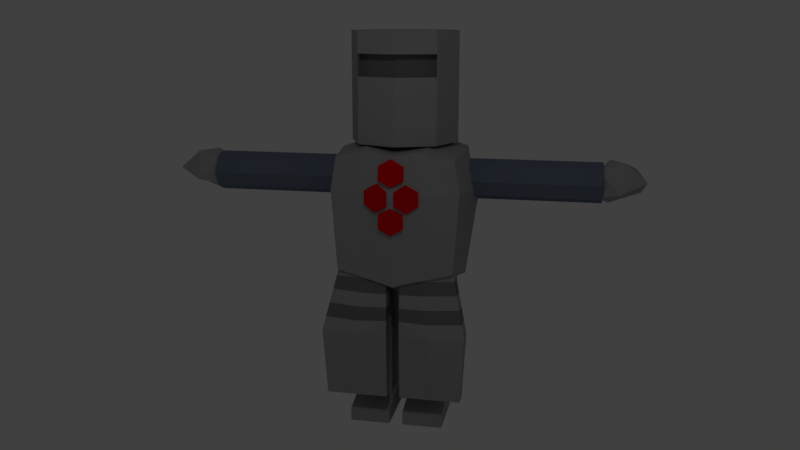# Source: knight.blend  (saved by Blender 2.79.0; exported with 4.5.12 LTS)
import bpy
from mathutils import Matrix  # noqa: F401  (used for matrix-valued properties, if any)

bpy.ops.wm.read_factory_settings(use_empty=True)
scene = bpy.context.scene
scene.name = 'Scene'

# ---- collections
col_collection_1 = bpy.data.collections.new('Collection 1'); scene.collection.children.link(col_collection_1)

# ---- materials (node trees are filled in below, after node groups)
mat_metal = bpy.data.materials.new('Metal')
mat_metal.alpha_threshold = 0.0
mat_metal.use_transparent_shadow = False
mat_metal.diffuse_color = (0.3758, 0.3758, 0.3758, 1.0)
mat_metal.roughness = 0.5
mat_metal.line_color = (0.0, 0.0, 0.0, 1.0)
mat_sleeve = bpy.data.materials.new('Sleeve')
mat_sleeve.alpha_threshold = 0.0
mat_sleeve.use_transparent_shadow = False
mat_sleeve.diffuse_color = (0.1503, 0.1874, 0.2529, 1.0)
mat_sleeve.roughness = 0.5
mat_jewel = bpy.data.materials.new('Jewel')
mat_jewel.alpha_threshold = 0.0
mat_jewel.use_transparent_shadow = False
mat_jewel.diffuse_color = (0.8, 0.0, 0.003857, 1.0)
mat_jewel.roughness = 0.5
mat_metalstripe = bpy.data.materials.new('MetalStripe')
mat_metalstripe.alpha_threshold = 0.0
mat_metalstripe.use_transparent_shadow = False
mat_metalstripe.diffuse_color = (0.1873, 0.1873, 0.1873, 1.0)
mat_metalstripe.roughness = 0.5

# ---- material node trees

# ---- world
world_world = bpy.data.worlds.new('World'); scene.world = world_world
world_world.color = (0.05088, 0.05088, 0.05088)
world_world.use_sun_shadow = False
world_world.sun_shadow_jitter_overblur = 0.0
world_world.cycles.sampling_method = 'MANUAL'

# ---- cameras
cam_camera = bpy.data.cameras.new('Camera')
cam_camera.clip_end = 100.0
cam_camera.lens = 35.0
cam_camera.sensor_width = 32.0
cam_camera.sensor_height = 18.0
cam_camera.ortho_scale = 7.314
cam_camera.dof.focus_distance = 0.0
cam_camera.dof.aperture_fstop = 128.0

# ---- lights
light_lamp = bpy.data.lights.new('Lamp', 'POINT')
light_lamp.transmission_factor = 0.0
light_lamp.cutoff_distance = 30.0
light_lamp.energy = 100.0
light_lamp.shadow_buffer_clip_start = 1.001
light_lamp.shadow_soft_size = 0.1
light_lamp.shadow_maximum_resolution = 0.006
light_lamp.use_absolute_resolution = True

# ---- meshes
me_cube = bpy.data.meshes.new('Cube')
me_cube.from_pydata([(0.5657, 0.5657, 2.0), (0.5657, 0.5657, 1.04), (0.5657, 0.5657, 2.64), (0.8, -3.571e-08, 1.04), (0.8, -3.571e-08, 2.64), (0.5657, -0.5657, 1.04), (0.5657, -0.5657, 2.64), (0.8, -3.571e-08, 2.0), (0.5657, -0.5657, 2.0), (0.5657, -0.5657, 2.32), (0.8, -3.571e-08, 2.32), (0.5657, 0.5657, 2.32), (0.8507, -0.78, -0.78), (0.8507, -0.78, 0.8789), (0.8507, 0.78, -0.78), (0.8507, 0.78, 0.8789), (0.9383, 0.7642, 0.4), (0.9383, -4.726e-09, -0.9553), (0.9383, -4.726e-09, 0.9315), (0.9383, -0.7642, 0.4), (1.136, -3.899e-09, 0.4), (1.9, 0.3, 0.5), (2.4, 0.3, 0.5), (2.9, 0.3, 0.5), (0.9, 0.3, 0.5), (2.9, 0.2121, 0.7121), (0.9, 0.2121, 0.7121), (2.9, -1.878e-07, 0.8), (0.9, 8.094e-08, 0.8), (2.9, -0.2121, 0.7121), (0.9, -0.2121, 0.7121), (2.9, -0.3, 0.5), (0.9, -0.3, 0.5), (2.9, -0.2121, 0.2879), (0.9, -0.2121, 0.2879), (2.9, -9.047e-08, 0.2), (0.9, 1.782e-07, 0.2), (2.9, 0.2121, 0.2879), (0.9, 0.2121, 0.2879), (1.4, 0.3, 0.5), (1.4, 0.2121, 0.7121), (1.9, 0.2121, 0.7121), (2.4, 0.2121, 0.7121), (1.4, 1.376e-08, 0.8), (1.9, -5.342e-08, 0.8), (2.4, -1.206e-07, 0.8), (1.4, -0.2121, 0.7121), (1.9, -0.2121, 0.7121), (2.4, -0.2121, 0.7121), (1.4, -0.3, 0.5), (1.9, -0.3, 0.5), (2.4, -0.3, 0.5), (1.4, -0.2121, 0.2879), (1.9, -0.2121, 0.2879), (2.4, -0.2121, 0.2879), (1.4, 1.111e-07, 0.2), (1.9, 4.389e-08, 0.2), (2.4, -2.329e-08, 0.2), (1.4, 0.2121, 0.2879), (1.9, 0.2121, 0.2879), (2.4, 0.2121, 0.2879), (3.147, 0.3735, 0.3989), (3.45, 0.167, 0.3468), (2.995, 0.167, 0.181), (2.764, 0.167, 0.4988), (2.995, 0.167, 0.8165), (3.369, 0.167, 0.6951), (3.118, -0.167, 0.4196), (2.828, -0.167, 0.3024), (2.828, -0.167, 0.6951), (3.202, -0.167, 0.8165), (3.514, -0.167, 0.5431), (3.147, -0.3735, 0.3989), (0.4253, 0.8677, 0.9932), (0.4253, -0.8677, -0.8677), (0.4253, 0.8677, -0.8677), (0.4253, -0.8677, 0.9932), (0.4692, -4.726e-09, 1.079), (0.4692, -4.726e-09, -1.153), (0.4692, -0.9225, 0.4), (0.4692, 0.9225, 0.4), (0.5645, -0.4113, 2.0), (-0.001233, -0.6456, 2.0), (0.5645, -0.4113, 2.32), (-0.001233, -0.6456, 2.32), (0.1493, -0.2674, -3.0), (0.1639, -0.42, -1.003), (0.1493, 0.2674, -3.0), (0.1639, 0.42, -1.003), (0.6613, -0.2674, -3.0), (0.7736, -0.42, -0.8087), (0.6613, 0.2674, -3.0), (0.7736, 0.42, -0.8087), (0.1273, -0.3378, -2.0), (0.1273, 0.3178, -2.0), (0.7357, 0.3178, -2.0), (0.7357, -0.3378, -2.0), (0.4053, 0.3209, -3.0), (0.4688, 0.504, -0.906), (0.4053, -0.3209, -3.0), (0.4688, -0.504, -0.906), (0.4315, -0.4034, -2.0), (0.4315, 0.3834, -2.0), (0.1, -0.1, -3.222), (0.7, -0.1, -3.222), (0.1, -0.1, -2.872), (0.7, -0.1, -2.872), (0.7, 0.47, -2.922), (0.7, 0.47, -3.222), (0.7, -0.67, -3.022), (0.7, -0.67, -3.222), (0.1, 0.47, -2.922), (0.1, 0.47, -3.222), (0.1, -0.67, -3.022), (0.1, -0.67, -3.222), (0.739, -0.1, -3.047), (0.06097, -0.1, -3.047), (0.7, -0.67, -3.122), (0.7, 0.47, -3.072), (0.1, 0.47, -3.072), (0.1, -0.67, -3.122), (0.09643, -0.872, -2.692), (0.09643, -0.872, -0.6922), (0.09643, -0.672, -2.692), (0.09643, -0.672, -0.6922), (1.001, -0.872, -2.692), (0.8323, -0.672, -0.6922), (1.001, -0.672, -2.692), (0.8323, -0.472, -0.6922), (0.09643, -0.9231, -1.692), (0.09643, -0.672, -1.692), (1.057, -0.672, -1.692), (1.057, -0.9231, -1.692), (0.524, -0.672, -2.692), (0.4397, -0.572, -0.6922), (0.524, -0.872, -2.692), (0.4397, -0.772, -0.6922), (0.5521, -1.025, -1.692), (0.5521, -0.672, -1.692), (0.2283, -1.047, 0.1458), (0.1941, -0.953, 0.1458), (0.3911, -0.9877, 0.2458), (0.3569, -0.8938, 0.2458), (0.3911, -0.9877, 0.4458), (0.3569, -0.8938, 0.4458), (0.2283, -1.047, 0.5458), (0.1941, -0.953, 0.5458), (0.06559, -1.106, 0.4458), (0.03138, -1.012, 0.4458), (0.06559, -1.106, 0.2458), (0.03138, -1.012, 0.2458), (0.1732, -1.074, 0.6163), (0.1732, -0.9776, 0.5905), (0.1732, -1.022, 0.8095), (0.1732, -0.9258, 0.7837), (0.1732, -1.07, -0.08), (0.1732, -0.97, -0.08), (0.1732, -1.07, 0.12), (0.1732, -0.97, 0.12), (0.09643, -0.9129, -1.492), (0.09643, -0.9026, -1.292), (0.09643, -0.8924, -1.092), (0.09643, -0.8822, -0.8922), (0.09643, -0.672, -0.8922), (0.09643, -0.672, -1.092), (0.09643, -0.672, -1.292), (0.09643, -0.672, -1.492), (0.8773, -0.512, -0.8922), (0.9223, -0.552, -1.092), (0.9673, -0.592, -1.292), (1.012, -0.632, -1.492), (0.8773, -0.7222, -0.8922), (0.9223, -0.7724, -1.092), (0.9673, -0.8226, -1.292), (1.012, -0.8729, -1.492), (0.4622, -0.8226, -0.8922), (0.4846, -0.8733, -1.092), (0.5071, -0.924, -1.292), (0.5296, -0.9747, -1.492), (0.4622, -0.592, -0.8922), (0.4846, -0.612, -1.092), (0.5071, -0.632, -1.292), (0.5296, -0.652, -1.492), (0.5645, -0.3313, 2.0), (-0.001233, -0.5656, 2.0), (0.5645, -0.3313, 2.32), (-0.001233, -0.5656, 2.32), (-0.5657, 0.5657, 2.0), (0.0, 0.8, 2.0), (0.0, 0.8, 1.04), (0.0, 0.8, 2.64), (-0.5657, 0.5657, 1.04), (-0.5657, 0.5657, 2.64), (-0.8, -3.571e-08, 1.04), (-0.8, -3.571e-08, 2.64), (-0.5657, -0.5657, 1.04), (-0.5657, -0.5657, 2.64), (0.0, -0.8, 1.04), (0.0, -0.8, 2.64), (-0.8, -3.571e-08, 2.0), (-0.5657, -0.5657, 2.0), (0.0, -0.8, 2.0), (0.0, 0.8, 2.32), (0.0, -0.8, 2.32), (-0.5657, -0.5657, 2.32), (-0.8, -3.571e-08, 2.32), (-0.5657, 0.5657, 2.32), (-0.8507, -0.78, -0.78), (-0.8507, -0.78, 0.8789), (-0.8507, 0.78, -0.78), (-0.8507, 0.78, 0.8789), (0.0, 0.9553, -0.9553), (0.0, 0.9553, 0.9315), (-0.9383, 0.7642, 0.4), (-0.9383, -4.726e-09, -0.9553), (-0.9383, -4.726e-09, 0.9315), (-0.9383, -0.7642, 0.4), (0.0, -0.9553, -0.9553), (0.0, -0.9553, 0.9315), (0.0, -4.726e-09, 1.05), (0.0, -4.726e-09, -1.351), (0.0, -1.081, 0.4), (-1.136, -3.899e-09, 0.4), (0.0, 1.081, 0.4), (-1.9, 0.3, 0.5), (-2.4, 0.3, 0.5), (-2.9, 0.3, 0.5), (-0.9, 0.3, 0.5), (-2.9, 0.2121, 0.7121), (-0.9, 0.2121, 0.7121), (-2.9, -1.878e-07, 0.8), (-0.9, 8.094e-08, 0.8), (-2.9, -0.2121, 0.7121), (-0.9, -0.2121, 0.7121), (-2.9, -0.3, 0.5), (-0.9, -0.3, 0.5), (-2.9, -0.2121, 0.2879), (-0.9, -0.2121, 0.2879), (-2.9, -9.047e-08, 0.2), (-0.9, 1.782e-07, 0.2), (-2.9, 0.2121, 0.2879), (-0.9, 0.2121, 0.2879), (-1.4, 0.3, 0.5), (-1.4, 0.2121, 0.7121), (-1.9, 0.2121, 0.7121), (-2.4, 0.2121, 0.7121), (-1.4, 1.376e-08, 0.8), (-1.9, -5.342e-08, 0.8), (-2.4, -1.206e-07, 0.8), (-1.4, -0.2121, 0.7121), (-1.9, -0.2121, 0.7121), (-2.4, -0.2121, 0.7121), (-1.4, -0.3, 0.5), (-1.9, -0.3, 0.5), (-2.4, -0.3, 0.5), (-1.4, -0.2121, 0.2879), (-1.9, -0.2121, 0.2879), (-2.4, -0.2121, 0.2879), (-1.4, 1.111e-07, 0.2), (-1.9, 4.389e-08, 0.2), (-2.4, -2.329e-08, 0.2), (-1.4, 0.2121, 0.2879), (-1.9, 0.2121, 0.2879), (-2.4, 0.2121, 0.2879), (-3.147, 0.3735, 0.3989), (-3.45, 0.167, 0.3468), (-2.995, 0.167, 0.181), (-2.764, 0.167, 0.4988), (-2.995, 0.167, 0.8165), (-3.369, 0.167, 0.6951), (-3.118, -0.167, 0.4196), (-2.828, -0.167, 0.3024), (-2.828, -0.167, 0.6951), (-3.202, -0.167, 0.8165), (-3.514, -0.167, 0.5431), (-3.147, -0.3735, 0.3989), (-0.4253, 0.8677, 0.9932), (-0.4253, -0.8677, -0.8677), (-0.4253, 0.8677, -0.8677), (-0.4253, -0.8677, 0.9932), (-0.4692, -4.726e-09, 1.079), (-0.4692, -4.726e-09, -1.153), (-0.4692, -0.9225, 0.4), (-0.4692, 0.9225, 0.4), (-0.5645, -0.4113, 2.0), (0.001233, -0.6456, 2.0), (-0.5645, -0.4113, 2.32), (0.001233, -0.6456, 2.32), (-0.1493, -0.2674, -3.0), (-0.1639, -0.42, -1.003), (-0.1493, 0.2674, -3.0), (-0.1639, 0.42, -1.003), (-0.6613, -0.2674, -3.0), (-0.7736, -0.42, -0.8087), (-0.6613, 0.2674, -3.0), (-0.7736, 0.42, -0.8087), (-0.1273, -0.3378, -2.0), (-0.1273, 0.3178, -2.0), (-0.7357, 0.3178, -2.0), (-0.7357, -0.3378, -2.0), (-0.4053, 0.3209, -3.0), (-0.4688, 0.504, -0.906), (-0.4053, -0.3209, -3.0), (-0.4688, -0.504, -0.906), (-0.4315, -0.4034, -2.0), (-0.4315, 0.3834, -2.0), (-0.1, -0.1, -3.222), (-0.7, -0.1, -3.222), (-0.1, -0.1, -2.872), (-0.7, -0.1, -2.872), (-0.7, 0.47, -2.922), (-0.7, 0.47, -3.222), (-0.7, -0.67, -3.022), (-0.7, -0.67, -3.222), (-0.1, 0.47, -2.922), (-0.1, 0.47, -3.222), (-0.1, -0.67, -3.022), (-0.1, -0.67, -3.222), (-0.739, -0.1, -3.047), (-0.06097, -0.1, -3.047), (-0.7, -0.67, -3.122), (-0.7, 0.47, -3.072), (-0.1, 0.47, -3.072), (-0.1, -0.67, -3.122), (-0.09643, -0.872, -2.692), (-0.09643, -0.872, -0.6922), (-0.09643, -0.672, -2.692), (-0.09643, -0.672, -0.6922), (-1.001, -0.872, -2.692), (-0.8323, -0.672, -0.6922), (-1.001, -0.672, -2.692), (-0.8323, -0.472, -0.6922), (-0.09643, -0.9231, -1.692), (-0.09643, -0.672, -1.692), (-1.057, -0.672, -1.692), (-1.057, -0.9231, -1.692), (-0.524, -0.672, -2.692), (-0.4397, -0.572, -0.6922), (-0.524, -0.872, -2.692), (-0.4397, -0.772, -0.6922), (-0.5521, -1.025, -1.692), (-0.5521, -0.672, -1.692), (-0.2283, -1.047, 0.1458), (-0.1941, -0.953, 0.1458), (-0.3911, -0.9877, 0.2458), (-0.3569, -0.8938, 0.2458), (-0.3911, -0.9877, 0.4458), (-0.3569, -0.8938, 0.4458), (-0.2283, -1.047, 0.5458), (-0.1941, -0.953, 0.5458), (-0.06559, -1.106, 0.4458), (-0.03138, -1.012, 0.4458), (-0.06559, -1.106, 0.2458), (-0.03138, -1.012, 0.2458), (0.0, -1.1, 0.5198), (0.0, -1.003, 0.4939), (-0.1732, -1.074, 0.6163), (-0.1732, -0.9776, 0.5905), (-0.1732, -1.022, 0.8095), (-0.1732, -0.9258, 0.7837), (0.0, -0.9965, 0.9061), (0.0, -0.8999, 0.8802), (0.0, -1.07, -0.18), (0.0, -0.97, -0.18), (-0.1732, -1.07, -0.08), (-0.1732, -0.97, -0.08), (-0.1732, -1.07, 0.12), (-0.1732, -0.97, 0.12), (0.0, -1.07, 0.22), (0.0, -0.97, 0.22), (-0.09643, -0.9129, -1.492), (-0.09643, -0.9026, -1.292), (-0.09643, -0.8924, -1.092), (-0.09643, -0.8822, -0.8922), (-0.09643, -0.672, -0.8922), (-0.09643, -0.672, -1.092), (-0.09643, -0.672, -1.292), (-0.09643, -0.672, -1.492), (-0.8773, -0.512, -0.8922), (-0.9223, -0.552, -1.092), (-0.9673, -0.592, -1.292), (-1.012, -0.632, -1.492), (-0.8773, -0.7222, -0.8922), (-0.9223, -0.7724, -1.092), (-0.9673, -0.8226, -1.292), (-1.012, -0.8729, -1.492), (-0.4622, -0.8226, -0.8922), (-0.4846, -0.8733, -1.092), (-0.5071, -0.924, -1.292), (-0.5296, -0.9747, -1.492), (-0.4622, -0.592, -0.8922), (-0.4846, -0.612, -1.092), (-0.5071, -0.632, -1.292), (-0.5296, -0.652, -1.492), (-0.5645, -0.3313, 2.0), (0.001233, -0.5656, 2.0), (-0.5645, -0.3313, 2.32), (0.001233, -0.5656, 2.32), (1.15, -0.2121, 0.2879), (1.15, 4.735e-08, 0.8), (1.15, 0.3, 0.5), (1.15, -0.3, 0.5), (1.15, 0.2121, 0.7121), (1.15, -0.2121, 0.7121), (1.15, 1.447e-07, 0.2), (1.15, 0.2121, 0.2879), (-1.15, -0.2121, 0.2879), (-1.15, 4.735e-08, 0.8), (-1.15, 0.3, 0.5), (-1.15, -0.3, 0.5), (-1.15, 0.2121, 0.7121), (-1.15, -0.2121, 0.7121), (-1.15, 1.447e-07, 0.2), (-1.15, 0.2121, 0.2879)], [], [(7, 10, 9, 8), (1, 0, 7, 3), (202, 190, 2, 11), (0, 11, 10, 7), (3, 7, 8, 5), (11, 2, 4, 10), (5, 8, 201, 197), (10, 4, 6, 9), (9, 6, 198, 203), (189, 188, 0, 1), (188, 202, 11, 0), (80, 73, 15, 16), (20, 18, 13, 19), (78, 17, 12, 74), (77, 219, 218, 76), (73, 212, 219, 77), (75, 14, 17, 78), (74, 79, 221, 217), (79, 76, 218, 221), (17, 20, 19, 12), (14, 16, 20, 17), (16, 15, 18, 20), (75, 80, 16, 14), (48, 47, 50, 51), (33, 54, 57, 35), (400, 24, 26, 402), (47, 46, 49, 50), (56, 55, 58, 59), (402, 26, 28, 399), (50, 49, 52, 53), (57, 56, 59, 60), (399, 28, 30, 403), (51, 50, 53, 54), (35, 57, 60, 37), (403, 30, 32, 401), (31, 51, 54, 33), (59, 58, 39, 21), (401, 32, 34, 398), (53, 52, 55, 56), (60, 59, 21, 22), (398, 34, 36, 404), (26, 24, 38, 36, 34, 32, 30, 28), (37, 60, 22, 23), (404, 36, 38, 405), (29, 48, 51, 31), (54, 53, 56, 57), (405, 38, 24, 400), (23, 25, 27, 29, 31, 33, 35, 37), (27, 45, 48, 29), (45, 44, 47, 48), (44, 43, 46, 47), (25, 42, 45, 27), (42, 41, 44, 45), (41, 40, 43, 44), (23, 22, 42, 25), (22, 21, 41, 42), (21, 39, 40, 41), (61, 62, 63), (62, 61, 66), (61, 63, 64), (61, 64, 65), (61, 65, 66), (62, 66, 71), (63, 62, 67), (64, 63, 68), (65, 64, 69), (66, 65, 70), (62, 71, 67), (63, 67, 68), (64, 68, 69), (65, 69, 70), (66, 70, 71), (67, 71, 72), (68, 67, 72), (69, 68, 72), (70, 69, 72), (71, 70, 72), (211, 223, 80, 75), (19, 13, 76, 79), (12, 19, 79, 74), (211, 75, 78, 220), (15, 73, 77, 18), (18, 77, 76, 13), (220, 78, 74, 217), (223, 212, 73, 80), (2, 190, 198, 6, 4), (84, 82, 184, 186), (201, 8, 81, 82), (8, 9, 83, 81), (9, 203, 84, 83), (93, 86, 88, 94), (102, 98, 92, 95), (95, 92, 90, 96), (101, 100, 86, 93), (97, 91, 89, 99), (98, 88, 86, 100), (99, 101, 93, 85), (91, 95, 96, 89), (97, 102, 95, 91), (85, 93, 94, 87), (87, 94, 102, 97), (89, 96, 101, 99), (92, 98, 100, 90), (87, 97, 99, 85), (96, 90, 100, 101), (94, 88, 98, 102), (108, 118, 115, 104), (110, 117, 120, 114), (114, 120, 116, 103), (112, 119, 118, 108), (107, 111, 105, 106), (118, 107, 106, 115), (104, 115, 117, 110), (103, 116, 119, 112), (112, 108, 104, 103), (120, 113, 105, 116), (106, 105, 113, 109), (103, 104, 110, 114), (117, 109, 113, 120), (115, 106, 109, 117), (119, 111, 107, 118), (116, 105, 111, 119), (162, 122, 124, 163), (179, 134, 128, 167), (167, 128, 126, 171), (175, 136, 122, 162), (133, 127, 125, 135), (134, 124, 122, 136), (135, 137, 129, 121), (127, 131, 132, 125), (133, 138, 131, 127), (121, 129, 130, 123), (123, 130, 138, 133), (125, 132, 137, 135), (128, 134, 136, 126), (123, 133, 135, 121), (171, 126, 136, 175), (163, 124, 134, 179), (139, 140, 142, 141), (141, 142, 144, 143), (143, 144, 146, 145), (145, 146, 148, 147), (142, 140, 150, 148, 146, 144), (147, 148, 150, 149), (149, 150, 140, 139), (139, 141, 143, 145, 147, 149), (354, 355, 152, 151), (151, 152, 154, 153), (153, 154, 361, 360), (354, 151, 153, 360), (362, 363, 156, 155), (155, 156, 158, 157), (157, 158, 369, 368), (362, 155, 157, 368), (130, 166, 182, 138), (166, 165, 181, 182), (165, 164, 180, 181), (164, 163, 179, 180), (132, 174, 178, 137), (174, 173, 177, 178), (173, 172, 176, 177), (172, 171, 175, 176), (137, 178, 159, 129), (178, 177, 160, 159), (177, 176, 161, 160), (176, 175, 162, 161), (131, 170, 174, 132), (170, 169, 173, 174), (169, 168, 172, 173), (168, 167, 171, 172), (138, 182, 170, 131), (182, 181, 169, 170), (181, 180, 168, 169), (180, 179, 167, 168), (129, 159, 166, 130), (159, 160, 165, 166), (160, 161, 164, 165), (161, 162, 163, 164), (184, 183, 185, 186), (81, 83, 185, 183), (83, 84, 186, 185), (82, 81, 183, 184), (83, 81, 82, 84), (199, 200, 204, 205), (191, 193, 199, 187), (202, 206, 192, 190), (187, 199, 205, 206), (193, 195, 200, 199), (206, 205, 194, 192), (195, 197, 201, 200), (205, 204, 196, 194), (204, 203, 198, 196), (189, 191, 187, 188), (188, 187, 206, 202), (283, 213, 210, 276), (222, 216, 208, 215), (281, 277, 207, 214), (280, 279, 218, 219), (276, 280, 219, 212), (278, 281, 214, 209), (277, 217, 221, 282), (282, 221, 218, 279), (214, 207, 216, 222), (209, 214, 222, 213), (213, 222, 215, 210), (278, 209, 213, 283), (251, 254, 253, 250), (236, 238, 260, 257), (408, 410, 229, 227), (250, 253, 252, 249), (259, 262, 261, 258), (410, 407, 231, 229), (253, 256, 255, 252), (260, 263, 262, 259), (407, 411, 233, 231), (254, 257, 256, 253), (238, 240, 263, 260), (411, 409, 235, 233), (234, 236, 257, 254), (262, 224, 242, 261), (409, 406, 237, 235), (256, 259, 258, 255), (263, 225, 224, 262), (406, 412, 239, 237), (229, 231, 233, 235, 237, 239, 241, 227), (240, 226, 225, 263), (412, 413, 241, 239), (232, 234, 254, 251), (257, 260, 259, 256), (413, 408, 227, 241), (226, 240, 238, 236, 234, 232, 230, 228), (230, 232, 251, 248), (248, 251, 250, 247), (247, 250, 249, 246), (228, 230, 248, 245), (245, 248, 247, 244), (244, 247, 246, 243), (226, 228, 245, 225), (225, 245, 244, 224), (224, 244, 243, 242), (264, 266, 265), (265, 269, 264), (264, 267, 266), (264, 268, 267), (264, 269, 268), (265, 274, 269), (266, 270, 265), (267, 271, 266), (268, 272, 267), (269, 273, 268), (265, 270, 274), (266, 271, 270), (267, 272, 271), (268, 273, 272), (269, 274, 273), (270, 275, 274), (271, 275, 270), (272, 275, 271), (273, 275, 272), (274, 275, 273), (211, 278, 283, 223), (216, 282, 279, 208), (207, 277, 282, 216), (211, 220, 281, 278), (210, 215, 280, 276), (215, 208, 279, 280), (220, 217, 277, 281), (223, 283, 276, 212), (192, 194, 196, 198, 190), (287, 397, 395, 285), (201, 285, 284, 200), (200, 284, 286, 204), (204, 286, 287, 203), (296, 297, 291, 289), (305, 298, 295, 301), (298, 299, 293, 295), (304, 296, 289, 303), (300, 302, 292, 294), (301, 303, 289, 291), (302, 288, 296, 304), (294, 292, 299, 298), (300, 294, 298, 305), (288, 290, 297, 296), (290, 300, 305, 297), (292, 302, 304, 299), (295, 293, 303, 301), (290, 288, 302, 300), (299, 304, 303, 293), (297, 305, 301, 291), (311, 307, 318, 321), (313, 317, 323, 320), (317, 306, 319, 323), (315, 311, 321, 322), (310, 309, 308, 314), (321, 318, 309, 310), (307, 313, 320, 318), (306, 315, 322, 319), (315, 306, 307, 311), (323, 319, 308, 316), (309, 312, 316, 308), (306, 317, 313, 307), (320, 323, 316, 312), (318, 320, 312, 309), (322, 321, 310, 314), (319, 322, 314, 308), (373, 374, 327, 325), (390, 378, 331, 337), (378, 382, 329, 331), (386, 373, 325, 339), (336, 338, 328, 330), (337, 339, 325, 327), (338, 324, 332, 340), (330, 328, 335, 334), (336, 330, 334, 341), (324, 326, 333, 332), (326, 336, 341, 333), (328, 338, 340, 335), (331, 329, 339, 337), (326, 324, 338, 336), (382, 386, 339, 329), (374, 390, 337, 327), (342, 344, 345, 343), (344, 346, 347, 345), (346, 348, 349, 347), (348, 350, 351, 349), (345, 347, 349, 351, 353, 343), (350, 352, 353, 351), (352, 342, 343, 353), (342, 352, 350, 348, 346, 344), (354, 356, 357, 355), (356, 358, 359, 357), (358, 360, 361, 359), (354, 360, 358, 356), (362, 364, 365, 363), (364, 366, 367, 365), (366, 368, 369, 367), (362, 368, 366, 364), (333, 341, 393, 377), (377, 393, 392, 376), (376, 392, 391, 375), (375, 391, 390, 374), (335, 340, 389, 385), (385, 389, 388, 384), (384, 388, 387, 383), (383, 387, 386, 382), (340, 332, 370, 389), (389, 370, 371, 388), (388, 371, 372, 387), (387, 372, 373, 386), (334, 335, 385, 381), (381, 385, 384, 380), (380, 384, 383, 379), (379, 383, 382, 378), (341, 334, 381, 393), (393, 381, 380, 392), (392, 380, 379, 391), (391, 379, 378, 390), (332, 333, 377, 370), (370, 377, 376, 371), (371, 376, 375, 372), (372, 375, 374, 373), (395, 397, 396, 394), (284, 394, 396, 286), (286, 396, 397, 287), (285, 395, 394, 284), (286, 287, 285, 284), (58, 405, 400, 39), (55, 404, 405, 58), (52, 398, 404, 55), (49, 401, 398, 52), (46, 403, 401, 49), (43, 399, 403, 46), (40, 402, 399, 43), (39, 400, 402, 40), (261, 242, 408, 413), (258, 261, 413, 412), (255, 258, 412, 406), (252, 255, 406, 409), (249, 252, 409, 411), (246, 249, 411, 407), (243, 246, 407, 410), (242, 243, 410, 408)])
me_cube.polygons.foreach_set('material_index', [0, 0, 0, 0, 0, 0, 0, 0, 0, 0, 0, 0, 0, 0, 0, 0, 0, 0, 0, 0, 0, 0, 0, 1, 1, 1, 1, 1, 1, 1, 1, 1, 1, 1, 1, 1, 1, 1, 1, 1, 1, 1, 1, 1, 1, 1, 1, 1, 1, 1, 1, 1, 1, 1, 1, 1, 1, 0, 0, 0, 0, 0, 0, 0, 0, 0, 0, 0, 0, 0, 0, 0, 0, 0, 0, 0, 0, 0, 0, 0, 0, 0, 0, 0, 0, 0, 3, 0, 0, 0, 0, 0, 0, 0, 0, 0, 0, 0, 0, 0, 0, 0, 0, 0, 0, 0, 0, 0, 0, 0, 0, 0, 0, 0, 0, 0, 0, 0, 0, 0, 0, 0, 0, 0, 0, 0, 0, 0, 0, 0, 0, 0, 0, 0, 0, 0, 0, 0, 2, 2, 2, 2, 2, 2, 2, 2, 2, 2, 2, 2, 2, 2, 2, 2, 0, 3, 0, 3, 0, 3, 0, 3, 0, 3, 0, 3, 0, 3, 0, 3, 0, 3, 0, 3, 0, 3, 0, 3, 3, 3, 3, 3, 3, 0, 0, 0, 0, 0, 0, 0, 0, 0, 0, 0, 0, 0, 0, 0, 0, 0, 0, 0, 0, 0, 0, 0, 1, 1, 1, 1, 1, 1, 1, 1, 1, 1, 1, 1, 1, 1, 1, 1, 1, 1, 1, 1, 1, 1, 1, 1, 1, 1, 1, 1, 1, 1, 1, 1, 1, 1, 0, 0, 0, 0, 0, 0, 0, 0, 0, 0, 0, 0, 0, 0, 0, 0, 0, 0, 0, 0, 0, 0, 0, 0, 0, 0, 0, 0, 0, 3, 0, 0, 0, 0, 0, 0, 0, 0, 0, 0, 0, 0, 0, 0, 0, 0, 0, 0, 0, 0, 0, 0, 0, 0, 0, 0, 0, 0, 0, 0, 0, 0, 0, 0, 0, 0, 0, 0, 0, 0, 0, 0, 0, 0, 0, 0, 0, 0, 0, 0, 0, 2, 2, 2, 2, 2, 2, 2, 2, 2, 2, 2, 2, 2, 2, 2, 2, 0, 3, 0, 3, 0, 3, 0, 3, 0, 3, 0, 3, 0, 3, 0, 3, 0, 3, 0, 3, 0, 3, 0, 3, 3, 3, 3, 3, 3, 1, 1, 1, 1, 1, 1, 1, 1, 1, 1, 1, 1, 1, 1, 1, 1])
me_cube.materials.append(mat_metal)
me_cube.materials.append(mat_sleeve)
me_cube.materials.append(mat_jewel)
me_cube.materials.append(mat_metalstripe)
me_cube.use_remesh_preserve_volume = False
me_cube.use_remesh_preserve_attributes = False
me_cube.use_mirror_vertex_groups = False
me_cube.update()
arm_armature = bpy.data.armatures.new('Armature')  # bones are not reproduced

# ---- objects
ob_lamp = bpy.data.objects.new('Lamp', light_lamp)
ob_camera = bpy.data.objects.new('Camera', cam_camera)
ob_armature = bpy.data.objects.new('Armature', arm_armature)
ob_cube = bpy.data.objects.new('Cube', me_cube)

# ---- transforms, parenting, visibility, modifiers, constraints
ob_lamp.location = (1.298, -7.067, 5.904)
ob_lamp.rotation_euler = (0.6503, 0.05522, 1.866)
ob_lamp.lock_rotations_4d = False
ob_lamp.empty_display_type = 'ARROWS'
ob_lamp.color = (0.0, 0.0, 0.0, 0.0)
ob_lamp.lineart.crease_threshold = 0.0
ob_camera.location = (2.557, -12.71, 2.787)
ob_camera.rotation_euler = (1.34, -0.0, 0.2041)
ob_camera.lock_rotations_4d = False
ob_camera.empty_display_type = 'ARROWS'
ob_camera.color = (0.0, 0.0, 0.0, 0.0)
ob_camera.display_type = 'WIRE'
ob_camera.lineart.crease_threshold = 0.0
ob_armature.location = (0.0, 0.0, 0.0)
ob_armature.show_in_front = True
ob_armature.lineart.crease_threshold = 0.0
ob_cube.parent = ob_armature
ob_cube.location = (0.0, 0.0, 0.0)
ob_cube.lock_rotations_4d = False
ob_cube.empty_display_type = 'ARROWS'
ob_cube.lineart.crease_threshold = 0.0
_vg = ob_cube.vertex_groups.new(name='chest')
for _i, _w in zip([12, 13, 14, 15, 16, 17, 18, 19, 73, 74, 75, 76, 77, 79, 80, 82, 84, 151, 152, 153, 154, 155, 156, 157, 158, 184, 186, 201, 207, 208, 209, 210, 211, 212, 213, 214, 215, 216, 217, 218, 221, 223, 276, 277, 278, 279, 280, 282, 283, 285, 287, 354, 355, 356, 357, 358, 359, 360, 361, 362, 363, 364, 365, 366, 367, 368, 369, 395, 397], [0.1923, 0.5196, 0.1569, 0.5225, 0.4084, 0.08907, 0.3731, 0.4041, 0.6571, 0.1649, 0.1259, 0.6713, 0.5603, 0.6541, 0.648, 0.05412, 0.009048, 0.8549, 0.8545, 0.8554, 0.8556, 0.5134, 0.5147, 0.4938, 0.4916, 0.0415, 0.009102, 0.04276, 0.1923, 0.5196, 0.1569, 0.5225, 0.1201, 0.6558, 0.4084, 0.08907, 0.3731, 0.4041, 0.1035, 0.6347, 0.683, 0.6722, 0.6571, 0.1649, 0.1259, 0.6713, 0.5603, 0.6541, 0.648, 0.05412, 0.009048, 0.8552, 0.8517, 0.8549, 0.8545, 0.8554, 0.8556, 0.8556, 0.8534, 0.5308, 0.5289, 0.5134, 0.5147, 0.4938, 0.4916, 0.4782, 0.4786, 0.0415, 0.009102]): _vg.add([_i], _w, 'REPLACE')
_vg = ob_cube.vertex_groups.new(name='upperarm.l')
for _i, _w in zip([21, 22, 23, 25, 27, 29, 31, 33, 35, 37, 39, 40, 41, 42, 43, 44, 45, 46, 47, 48, 49, 50, 51, 52, 53, 54, 55, 56, 57, 58, 59, 60, 398, 400, 401, 404, 405], [0.5001, 0.02472, 0.0307, 0.0313, 0.03272, 0.03412, 0.03468, 0.03412, 0.03272, 0.0313, 0.9648, 0.9637, 0.5001, 0.02719, 0.9614, 0.5001, 0.03287, 0.9592, 0.5002, 0.03823, 0.9584, 0.5002, 0.04037, 0.9592, 0.5002, 0.03823, 0.9614, 0.5001, 0.03287, 0.9637, 0.5001, 0.02719, 0.4796, 0.4824, 0.4792, 0.4807, 0.4819]): _vg.add([_i], _w, 'REPLACE')
_vg = ob_cube.vertex_groups.new(name='lowerarm.l')
for _i, _w in zip([21, 22, 23, 25, 27, 29, 31, 33, 35, 37, 39, 40, 41, 42, 43, 44, 45, 46, 47, 48, 49, 50, 51, 52, 53, 54, 55, 56, 57, 58, 59, 60, 398, 400, 401, 404, 405], [0.4999, 0.9626, 0.9596, 0.9593, 0.9586, 0.9579, 0.9577, 0.9579, 0.9586, 0.9593, 0.02049, 0.02254, 0.4999, 0.9614, 0.02717, 0.4999, 0.9586, 0.03158, 0.4998, 0.9559, 0.03329, 0.4998, 0.9548, 0.03158, 0.4998, 0.9559, 0.02717, 0.4999, 0.9586, 0.02254, 0.4999, 0.9614, 0.01579, 0.01025, 0.01665, 0.01359, 0.01127]): _vg.add([_i], _w, 'REPLACE')
_vg = ob_cube.vertex_groups.new(name='hand.l')
_vg.add([61, 62, 63, 64, 65, 66, 67, 68, 69, 70, 71, 72], 1.0, 'REPLACE')
_vg = ob_cube.vertex_groups.new(name='upperarm.r')
for _i, _w in zip([224, 225, 226, 228, 230, 232, 234, 236, 238, 240, 242, 243, 244, 245, 246, 247, 248, 249, 250, 251, 252, 253, 254, 255, 256, 257, 258, 259, 260, 261, 262, 263, 406, 408, 409, 412, 413], [0.5001, 0.02472, 0.0307, 0.0313, 0.03272, 0.03412, 0.03468, 0.03412, 0.03272, 0.0313, 0.9648, 0.9637, 0.5001, 0.02719, 0.9614, 0.5001, 0.03287, 0.9592, 0.5002, 0.03823, 0.9584, 0.5002, 0.04037, 0.9592, 0.5002, 0.03823, 0.9614, 0.5001, 0.03287, 0.9637, 0.5001, 0.02719, 0.4796, 0.4824, 0.4792, 0.4807, 0.4819]): _vg.add([_i], _w, 'REPLACE')
_vg = ob_cube.vertex_groups.new(name='lowerarm.r')
for _i, _w in zip([224, 225, 226, 228, 230, 232, 234, 236, 238, 240, 242, 243, 244, 245, 246, 247, 248, 249, 250, 251, 252, 253, 254, 255, 256, 257, 258, 259, 260, 261, 262, 263, 406, 408, 409, 412, 413], [0.4999, 0.9626, 0.9596, 0.9593, 0.9586, 0.9579, 0.9577, 0.9579, 0.9586, 0.9593, 0.02049, 0.02254, 0.4999, 0.9614, 0.02717, 0.4999, 0.9586, 0.03158, 0.4998, 0.9559, 0.03329, 0.4998, 0.9548, 0.03158, 0.4998, 0.9559, 0.02717, 0.4999, 0.9586, 0.02254, 0.4999, 0.9614, 0.01579, 0.01025, 0.01665, 0.01359, 0.01127]): _vg.add([_i], _w, 'REPLACE')
_vg = ob_cube.vertex_groups.new(name='hand.r')
_vg.add([264, 265, 266, 267, 268, 269, 270, 271, 272, 273, 274, 275], 1.0, 'REPLACE')
_vg = ob_cube.vertex_groups.new(name='head')
for _i, _w in zip([0, 1, 2, 3, 4, 5, 6, 7, 8, 9, 10, 11, 13, 15, 16, 18, 19, 73, 76, 77, 79, 80, 81, 82, 83, 84, 139, 140, 141, 142, 143, 144, 145, 146, 147, 148, 149, 150, 151, 152, 153, 154, 183, 184, 185, 186, 187, 188, 189, 190, 191, 192, 193, 194, 195, 196, 197, 198, 199, 200, 201, 202, 203, 204, 205, 206, 208, 210, 212, 213, 215, 216, 218, 219, 221, 223, 276, 279, 280, 282, 283, 284, 285, 286, 287, 342, 343, 344, 345, 346, 347, 348, 349, 350, 351, 352, 353, 354, 355, 356, 357, 358, 359, 360, 361, 394, 395, 396, 397], [0.9981, 0.9945, 0.9982, 0.9907, 0.9964, 0.9853, 0.9918, 0.9945, 0.9781, 0.9837, 0.9956, 0.9984, 0.1123, 0.1141, 0.05461, 0.1522, 0.05448, 0.1405, 0.1429, 0.3047, 0.05772, 0.05166, 0.9779, 0.9459, 0.9809, 0.9705, 0.4246, 0.4248, 0.4247, 0.426, 0.4227, 0.4214, 0.4228, 0.4226, 0.4234, 0.4234, 0.424, 0.4241, 0.08849, 0.08889, 0.08598, 0.08575, 0.9788, 0.9542, 0.9807, 0.9704, 0.9981, 0.9987, 0.9969, 0.9989, 0.9945, 0.9982, 0.9907, 0.9964, 0.9853, 0.9918, 0.9828, 0.9861, 0.9945, 0.9781, 0.9536, 0.9989, 0.9759, 0.9837, 0.9956, 0.9984, 0.1123, 0.1141, 0.1633, 0.05461, 0.1522, 0.05448, 0.2165, 1.0, 0.0799, 0.06511, 0.1405, 0.1429, 0.3047, 0.05772, 0.05166, 0.9779, 0.9459, 0.9809, 0.9705, 0.4246, 0.4248, 0.4247, 0.426, 0.4227, 0.4214, 0.4228, 0.4226, 0.4234, 0.4234, 0.424, 0.4241, 0.0903, 0.09359, 0.08849, 0.08889, 0.08598, 0.08575, 0.08386, 0.08403, 0.9788, 0.9542, 0.9807, 0.9704]): _vg.add([_i], _w, 'REPLACE')
_vg = ob_cube.vertex_groups.new(name='stomach')
for _i, _w in zip([12, 14, 15, 16, 17, 73, 74, 75, 78, 80, 151, 152, 153, 154, 155, 156, 157, 158, 207, 209, 210, 211, 212, 213, 214, 217, 220, 223, 276, 277, 278, 281, 283, 354, 355, 356, 357, 358, 359, 360, 361, 362, 363, 364, 365, 366, 367, 368, 369], [0.07508, 0.3724, 0.05733, 0.08911, 0.1207, 0.04119, 0.07364, 0.5739, 0.0008374, 0.09719, 0.05656, 0.05659, 0.05858, 0.05865, 0.2629, 0.2618, 0.2744, 0.2723, 0.07508, 0.3724, 0.05733, 0.6589, 0.05783, 0.08911, 0.1207, 0.08523, 0.758, 0.1171, 0.04119, 0.07364, 0.5739, 0.0008374, 0.09719, 0.05447, 0.05468, 0.05656, 0.05659, 0.05858, 0.05865, 0.0605, 0.06253, 0.2534, 0.2544, 0.2629, 0.2618, 0.2744, 0.2723, 0.2898, 0.2849]): _vg.add([_i], _w, 'REPLACE')
_vg = ob_cube.vertex_groups.new(name='thigh.l')
for _i, _w in zip([85, 86, 87, 88, 89, 90, 91, 92, 93, 94, 95, 96, 97, 98, 99, 100, 101, 102], [0.02599, 0.9752, 0.03479, 0.9909, 0.03592, 0.9382, 0.02915, 0.9851, 0.8853, 0.9535, 0.9128, 0.5386, 0.006373, 0.9906, 0.03256, 0.9605, 0.5588, 0.9522]): _vg.add([_i], _w, 'REPLACE')
_vg = ob_cube.vertex_groups.new(name='lowerleg.l')
for _i, _w in zip([85, 87, 89, 90, 91, 93, 94, 95, 96, 97, 99, 100, 101, 102, 103, 104, 105, 106, 107, 108, 111, 112, 115, 116, 118, 119], [0.1857, 0.8706, 0.2997, 0.05962, 0.892, 0.09175, 0.03219, 0.08316, 0.4475, 0.941, 0.5204, 0.02584, 0.4303, 0.04034, 0.02937, 0.0292, 0.09472, 0.09438, 0.3716, 0.4288, 0.3698, 0.4274, 0.05353, 0.05411, 0.4209, 0.4199]): _vg.add([_i], _w, 'REPLACE')
_vg = ob_cube.vertex_groups.new(name='foot.l')
for _i, _w in zip([85, 87, 89, 91, 97, 99, 103, 104, 105, 106, 107, 108, 109, 110, 111, 112, 113, 114, 115, 116, 117, 118, 119, 120], [0.7764, 0.08697, 0.6573, 0.06844, 0.01153, 0.4383, 0.9603, 0.9604, 0.9053, 0.9056, 0.6284, 0.5712, 0.9905, 0.9927, 0.6302, 0.5726, 0.9883, 0.9935, 0.9465, 0.9459, 0.9924, 0.5791, 0.5801, 0.9922]): _vg.add([_i], _w, 'REPLACE')
_vg = ob_cube.vertex_groups.new(name='legarmor.l')
for _i, _w in zip([121, 122, 123, 124, 125, 126, 127, 128, 129, 130, 131, 132, 133, 134, 135, 136, 137, 138, 159, 160, 161, 162, 163, 164, 165, 166, 167, 168, 169, 170, 171, 172, 173, 174, 175, 176, 177, 178, 179, 180, 181, 182, 207, 208, 214, 216, 217, 218, 221, 277, 279, 282, 342, 343, 344, 345, 346, 347, 348, 349, 350, 351, 352, 353, 362, 363, 364, 365, 366, 367, 368, 369], [1.0, 1.0, 1.0, 1.0, 1.0, 1.0, 1.0, 1.0, 1.0, 1.0, 1.0, 1.0, 1.0, 1.0, 1.0, 1.0, 1.0, 1.0, 1.0, 1.0, 1.0, 1.0, 1.0, 1.0, 1.0, 1.0, 1.0, 1.0, 1.0, 1.0, 1.0, 1.0, 1.0, 1.0, 1.0, 1.0, 1.0, 1.0, 1.0, 1.0, 1.0, 1.0, 0.2187, 0.02096, 0.06657, 0.05874, 0.2937, 0.005691, 0.0351, 0.3569, 0.0034, 0.05798, 0.5754, 0.5752, 0.5753, 0.574, 0.5773, 0.5786, 0.5772, 0.5774, 0.5766, 0.5767, 0.576, 0.5759, 0.1079, 0.1084, 0.2236, 0.2235, 0.2318, 0.2361, 0.116, 0.1183]): _vg.add([_i], _w, 'REPLACE')
_vg = ob_cube.vertex_groups.new(name='thigh.r')
for _i, _w in zip([288, 289, 290, 291, 292, 293, 294, 295, 296, 297, 298, 299, 300, 301, 302, 303, 304, 305], [0.02599, 0.9752, 0.03479, 0.9909, 0.03592, 0.9382, 0.02915, 0.9851, 0.8853, 0.9535, 0.9128, 0.5386, 0.006373, 0.9906, 0.03256, 0.9605, 0.5588, 0.9522]): _vg.add([_i], _w, 'REPLACE')
_vg = ob_cube.vertex_groups.new(name='lowerleg.r')
for _i, _w in zip([288, 290, 292, 293, 294, 296, 297, 298, 299, 300, 302, 303, 304, 305, 306, 307, 308, 309, 310, 311, 314, 315, 318, 319, 321, 322], [0.1857, 0.8706, 0.2997, 0.05962, 0.892, 0.09175, 0.03219, 0.08316, 0.4475, 0.941, 0.5204, 0.02584, 0.4303, 0.04034, 0.02937, 0.0292, 0.09472, 0.09438, 0.3716, 0.4288, 0.3698, 0.4274, 0.05353, 0.05411, 0.4209, 0.4199]): _vg.add([_i], _w, 'REPLACE')
_vg = ob_cube.vertex_groups.new(name='foot.r')
for _i, _w in zip([288, 290, 292, 294, 300, 302, 306, 307, 308, 309, 310, 311, 312, 313, 314, 315, 316, 317, 318, 319, 320, 321, 322, 323], [0.7764, 0.08697, 0.6573, 0.06844, 0.01153, 0.4383, 0.9603, 0.9604, 0.9053, 0.9056, 0.6284, 0.5712, 0.9905, 0.9927, 0.6302, 0.5726, 0.9883, 0.9935, 0.9465, 0.9459, 0.9924, 0.5791, 0.5801, 0.9922]): _vg.add([_i], _w, 'REPLACE')
_vg = ob_cube.vertex_groups.new(name='legarmor.r')
for _i, _w in zip([12, 13, 17, 19, 74, 76, 79, 139, 140, 141, 142, 143, 144, 145, 146, 147, 148, 149, 150, 155, 156, 157, 158, 217, 218, 221, 324, 325, 326, 327, 328, 329, 330, 331, 332, 333, 334, 335, 336, 337, 338, 339, 340, 341, 362, 363, 368, 369, 370, 371, 372, 373, 374, 375, 376, 377, 378, 379, 380, 381, 382, 383, 384, 385, 386, 387, 388, 389, 390, 391, 392, 393], [0.2187, 0.02096, 0.06657, 0.05874, 0.3569, 0.0034, 0.05798, 0.5754, 0.5752, 0.5753, 0.574, 0.5773, 0.5786, 0.5772, 0.5774, 0.5766, 0.5767, 0.576, 0.5759, 0.2236, 0.2235, 0.2318, 0.2361, 0.2937, 0.005691, 0.0351, 1.0, 1.0, 1.0, 1.0, 1.0, 1.0, 1.0, 1.0, 1.0, 1.0, 1.0, 1.0, 1.0, 1.0, 1.0, 1.0, 1.0, 1.0, 0.1079, 0.1084, 0.116, 0.1183, 1.0, 1.0, 1.0, 1.0, 1.0, 1.0, 1.0, 1.0, 1.0, 1.0, 1.0, 1.0, 1.0, 1.0, 1.0, 1.0, 1.0, 1.0, 1.0, 1.0, 1.0, 1.0, 1.0, 1.0]): _vg.add([_i], _w, 'REPLACE')
_m = ob_cube.modifiers.new('Armature', 'ARMATURE')
_m.object = ob_armature

# ---- collection membership
col_collection_1.objects.link(ob_lamp)
col_collection_1.objects.link(ob_camera)
col_collection_1.objects.link(ob_armature)
col_collection_1.objects.link(ob_cube)

# ---- scene / render settings (as saved in the file)
scene.camera = ob_camera
scene.frame_start = 1; scene.frame_end = 250; scene.frame_set(1)
scene.render.engine = 'BLENDER_EEVEE_NEXT'
scene.render.resolution_percentage = 50
scene.render.dither_intensity = 0.0
scene.cycles.use_denoising = False
scene.cycles.samples = 128
scene.cycles.sampling_pattern = 'TABULATED_SOBOL'
scene.cycles.use_adaptive_sampling = False
scene.cycles.use_light_tree = False
scene.cycles.blur_glossy = 0.0
scene.cycles.sample_clamp_indirect = 0.0
scene.view_settings.view_transform = 'Standard'
bpy.context.view_layer.update()
